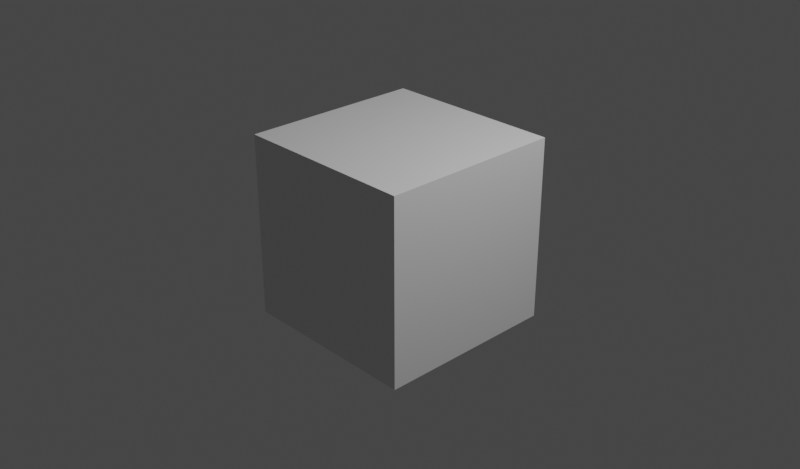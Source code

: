 # Source: logic_canvas.blend  (saved by Blender 2.93.20; exported with 4.5.12 LTS)
import bpy
from mathutils import Matrix  # noqa: F401  (used for matrix-valued properties, if any)

bpy.ops.wm.read_factory_settings(use_empty=True)
scene = bpy.context.scene
scene.name = 'Scene'

# ---- collections
col_collection = bpy.data.collections.new('Collection'); scene.collection.children.link(col_collection)

# ---- materials (node trees are filled in below, after node groups)
mat_material = bpy.data.materials.new('Material')
mat_material.alpha_threshold = 0.0
mat_material.use_transparent_shadow = False
mat_material.line_color = (0.0, 0.0, 0.0, 1.0)

# ---- material node trees
mat_material.use_nodes = True; mat_material.node_tree.nodes.clear()
_N = mat_material.node_tree.nodes; _L = mat_material.node_tree.links
n0 = _N.new('ShaderNodeOutputMaterial'); n0.name = 'Material Output'; n0.location = (300, 300)
n1 = _N.new('ShaderNodeBsdfPrincipled'); n1.name = 'Principled BSDF'; n1.location = (10, 300)
n1.distribution = 'GGX'
n1.subsurface_method = 'BURLEY'
n1.inputs[2].default_value = 0.4
n1.inputs[3].default_value = 1.45
n1.inputs[27].default_value = (0.0, 0.0, 0.0, 1.0)
n1.inputs[28].default_value = 1.0
_L.new(n1.outputs[0], n0.inputs[0])
n0.is_active_output = True

# ---- world
world_world = bpy.data.worlds.new('World'); scene.world = world_world
world_world.use_nodes = True; world_world.node_tree.nodes.clear()
_N = world_world.node_tree.nodes; _L = world_world.node_tree.links
n0 = _N.new('ShaderNodeOutputWorld'); n0.name = 'World Output'; n0.location = (300, 300)
n1 = _N.new('ShaderNodeBackground'); n1.name = 'Background'; n1.location = (10, 300)
n1.inputs[0].default_value = (0.05088, 0.05088, 0.05088, 1.0)
_L.new(n1.outputs[0], n0.inputs[0])
n0.is_active_output = True
world_world.color = (0.05088, 0.05088, 0.05088)
world_world.use_sun_shadow = False
world_world.sun_shadow_jitter_overblur = 0.0

# ---- cameras
cam_camera = bpy.data.cameras.new('Camera')
cam_camera.clip_end = 100.0
cam_camera.ortho_scale = 7.314

# ---- lights
light_light = bpy.data.lights.new('Light', 'POINT')
light_light.transmission_factor = 0.0
light_light.energy = 1000.0
light_light.shadow_soft_size = 0.1
light_light.shadow_maximum_resolution = 0.006
light_light.use_absolute_resolution = True

# ---- meshes
me_cube = bpy.data.meshes.new('Cube')
me_cube.from_pydata([(1.0, 1.0, 1.0), (1.0, 1.0, -1.0), (1.0, -1.0, 1.0), (1.0, -1.0, -1.0), (-1.0, 1.0, 1.0), (-1.0, 1.0, -1.0), (-1.0, -1.0, 1.0), (-1.0, -1.0, -1.0)], [], [(0, 4, 6, 2), (3, 2, 6, 7), (7, 6, 4, 5), (5, 1, 3, 7), (1, 0, 2, 3), (5, 4, 0, 1)])
_uv = me_cube.uv_layers.new(name='UVMap')
_uv.uv.foreach_set('vector', [0.375, 0.0, 0.625, 0.0, 0.625, 0.25, 0.375, 0.25, 0.375, 0.25, 0.625, 0.25, 0.625, 0.5, 0.375, 0.5, 0.375, 0.5, 0.625, 0.5, 0.625, 0.75, 0.375, 0.75, 0.375, 0.75, 0.625, 0.75, 0.625, 1.0, 0.375, 1.0, 0.125, 0.5, 0.375, 0.5, 0.375, 0.75, 0.125, 0.75, 0.625, 0.5, 0.875, 0.5, 0.875, 0.75, 0.625, 0.75])
me_cube.materials.append(mat_material)
me_cube.use_remesh_preserve_volume = False
me_cube.use_remesh_preserve_attributes = False
me_cube.use_mirror_vertex_groups = False
me_cube.update()

# ---- objects
ob_cube = bpy.data.objects.new('Cube', me_cube)
ob_light = bpy.data.objects.new('Light', light_light)
ob_camera = bpy.data.objects.new('Camera', cam_camera)

# ---- transforms, parenting, visibility, modifiers, constraints
ob_cube.location = (0.0, 0.0, 0.0)
ob_cube.lock_rotations_4d = False
ob_cube.empty_display_type = 'ARROWS'
ob_cube.lineart.crease_threshold = 0.0
ob_light.location = (4.076, 1.005, 5.904)
ob_light.rotation_euler = (0.6503, 0.05522, 1.866)
ob_light.lock_rotations_4d = False
ob_light.empty_display_type = 'ARROWS'
ob_light.color = (0.0, 0.0, 0.0, 0.0)
ob_light.lineart.crease_threshold = 0.0
ob_camera.location = (7.359, -6.926, 4.958)
ob_camera.rotation_euler = (1.109, 0.0, 0.8149)
ob_camera.lock_rotations_4d = False
ob_camera.empty_display_type = 'ARROWS'
ob_camera.color = (0.0, 0.0, 0.0, 0.0)
ob_camera.display_type = 'WIRE'
ob_camera.lineart.crease_threshold = 0.0

# ---- collection membership
col_collection.objects.link(ob_cube)
col_collection.objects.link(ob_light)
col_collection.objects.link(ob_camera)

# ---- scene / render settings (as saved in the file)
scene.camera = ob_camera
scene.frame_start = 1; scene.frame_end = 250; scene.frame_set(1)
scene.render.engine = 'BLENDER_EEVEE_NEXT'
scene.render.resolution_x = 1024
scene.render.resolution_y = 600
scene.cycles.use_denoising = False
scene.cycles.samples = 128
scene.cycles.sampling_pattern = 'TABULATED_SOBOL'
scene.cycles.use_adaptive_sampling = False
scene.cycles.use_light_tree = False
scene.view_settings.view_transform = 'Filmic'
bpy.context.view_layer.update()
